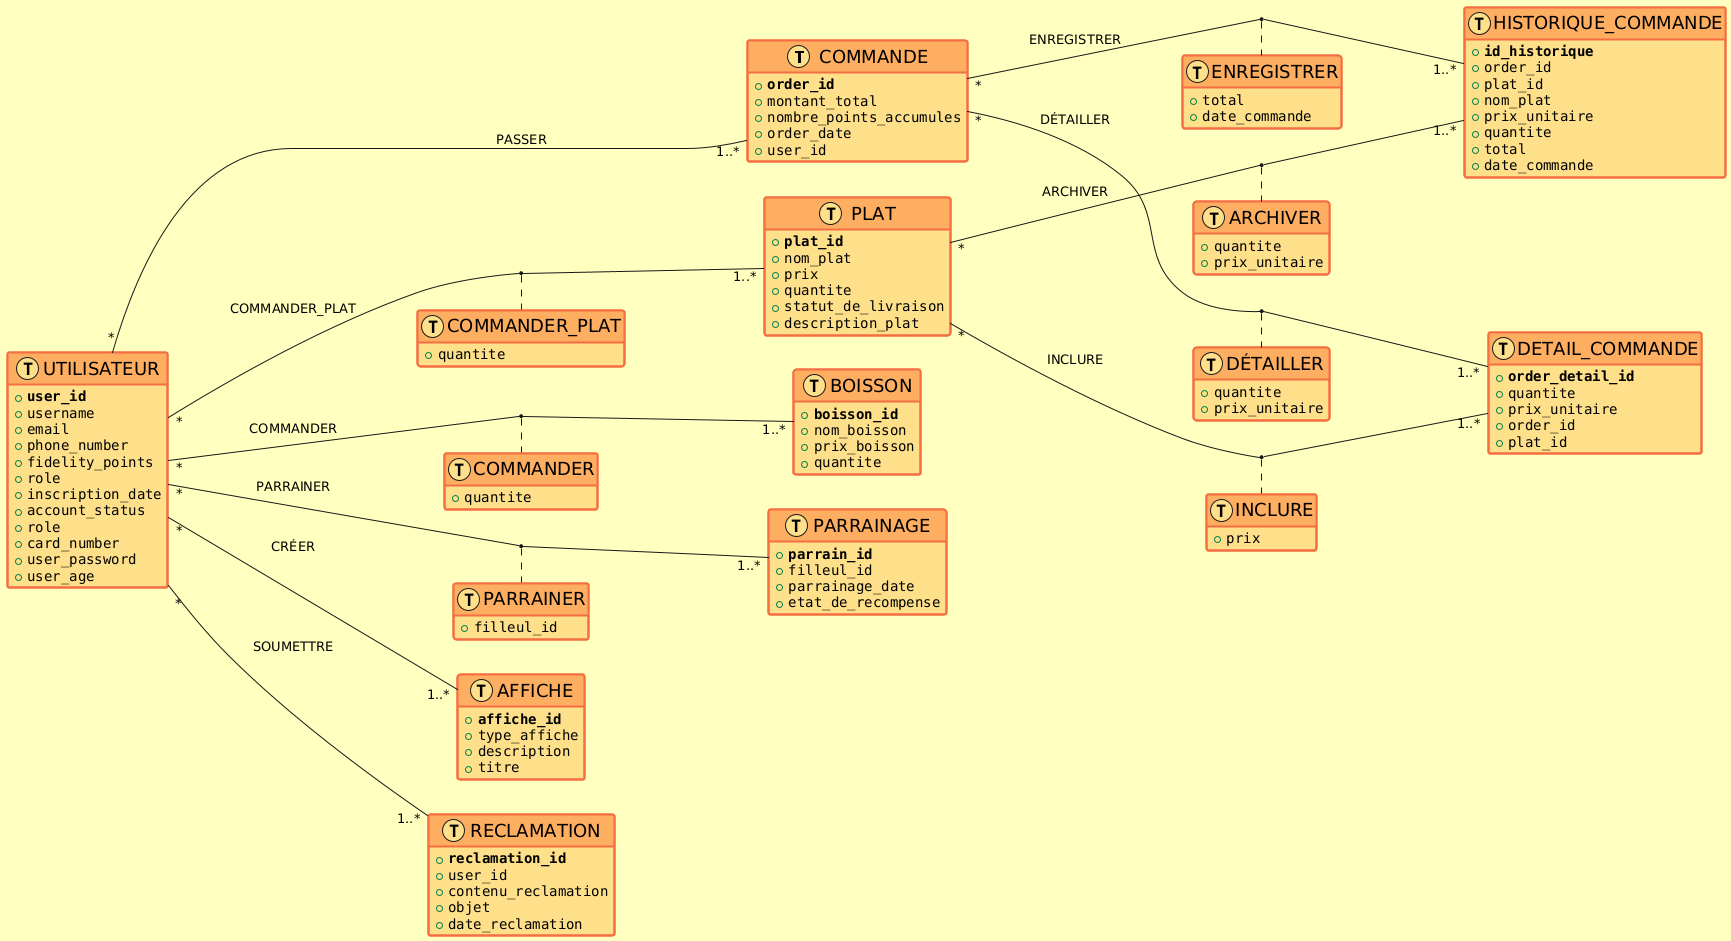

The diagram above was rendered by PlantUML. Its source (embedded in the PNG):
@startuml
!define Table(x) class "x" << (T,#fee08b) >>
!define pk(x) <b>x</b>
hide methods
left to right direction
skinparam groupInheritance 2
skinparam lineThickness 2
skinparam lineColor #66bd63
skinparam backgroundColor #ffffbf
skinparam classAttributeFontColor #000000
skinparam classAttributeFontName Monospaced
skinparam classAttributeFontSize 14
skinparam classBackgroundColor #fee08b
skinparam classBorderColor #f46d43
skinparam classBorderThickness 2
skinparam classFontColor #000000
skinparam classFontName Arial
skinparam classFontSize 18
skinparam classHeaderBackgroundColor #fdae61

"COMMANDE" "*" --- "1..*" "HISTORIQUE_COMMANDE": "ENREGISTRER"
("COMMANDE", "HISTORIQUE_COMMANDE") .. "ENREGISTRER"
Table("ENREGISTRER") {
    {field} + total
    {field} + date_commande
}

Table("COMMANDE") {
    {field} + pk(order_id)
    {field} + montant_total
    {field} + nombre_points_accumules
    {field} + order_date
    {field} + user_id
}

"UTILISATEUR" "*" --- "1..*" "COMMANDE": "PASSER"

Table("BOISSON") {
    {field} + pk(boisson_id)
    {field} + nom_boisson
    {field} + prix_boisson
    {field} + quantite
}

"UTILISATEUR" "*" --- "1..*" "BOISSON": "COMMANDER"
("UTILISATEUR", "BOISSON") .. "COMMANDER"
Table("COMMANDER") {
    {field} + quantite
}

"UTILISATEUR" "*" --- "1..*" "AFFICHE": "CRÉER"

Table("AFFICHE") {
    {field} + pk(affiche_id)
    {field} + type_affiche
    {field} + description
    {field} + titre
}

Table("HISTORIQUE_COMMANDE") {
    {field} + pk(id_historique)
    {field} + order_id
    {field} + plat_id
    {field} + nom_plat
    {field} + prix_unitaire
    {field} + quantite
    {field} + total
    {field} + date_commande
}

"COMMANDE" "*" --- "1..*" "DETAIL_COMMANDE": "DÉTAILLER"
("COMMANDE", "DETAIL_COMMANDE") .. "DÉTAILLER"
Table("DÉTAILLER") {
    {field} + quantite
    {field} + prix_unitaire
}

Table("DETAIL_COMMANDE") {
    {field} + pk(order_detail_id)
    {field} + quantite
    {field} + prix_unitaire
    {field} + order_id
    {field} + plat_id
}

"PLAT" "*" --- "1..*" "DETAIL_COMMANDE": "INCLURE"
("PLAT", "DETAIL_COMMANDE") .. "INCLURE"
Table("INCLURE") {
    {field} + prix
}

Table("UTILISATEUR") {
    {field} + pk(user_id)
    {field} + username
    {field} + email
    {field} + phone_number
    {field} + fidelity_points
    {field} + role
    {field} + inscription_date
    {field} + account_status
    {field} + role
    {field} + card_number
    {field} + user_password
    {field} + user_age
}

"UTILISATEUR" "*" --- "1..*" "RECLAMATION": "SOUMETTRE"

Table("RECLAMATION") {
    {field} + pk(reclamation_id)
    {field} + user_id
    {field} + contenu_reclamation
    {field} + objet
    {field} + date_reclamation
}

"PLAT" "*" --- "1..*" "HISTORIQUE_COMMANDE": "ARCHIVER"
("PLAT", "HISTORIQUE_COMMANDE") .. "ARCHIVER"
Table("ARCHIVER") {
    {field} + quantite
    {field} + prix_unitaire
}

Table("PLAT") {
    {field} + pk(plat_id)
    {field} + nom_plat
    {field} + prix
    {field} + quantite
    {field} + statut_de_livraison
    {field} + description_plat
}

"UTILISATEUR" "*" --- "1..*" "PLAT": "COMMANDER_PLAT"
("UTILISATEUR", "PLAT") .. "COMMANDER_PLAT"
Table("COMMANDER_PLAT") {
    {field} + quantite
}

"UTILISATEUR" "*" --- "1..*" "PARRAINAGE": "PARRAINER"
("UTILISATEUR", "PARRAINAGE") .. "PARRAINER"
Table("PARRAINER") {
    {field} + filleul_id
}

Table("PARRAINAGE") {
    {field} + pk(parrain_id)
    {field} + filleul_id
    {field} + parrainage_date
    {field} + etat_de_recompense
}
@enduml